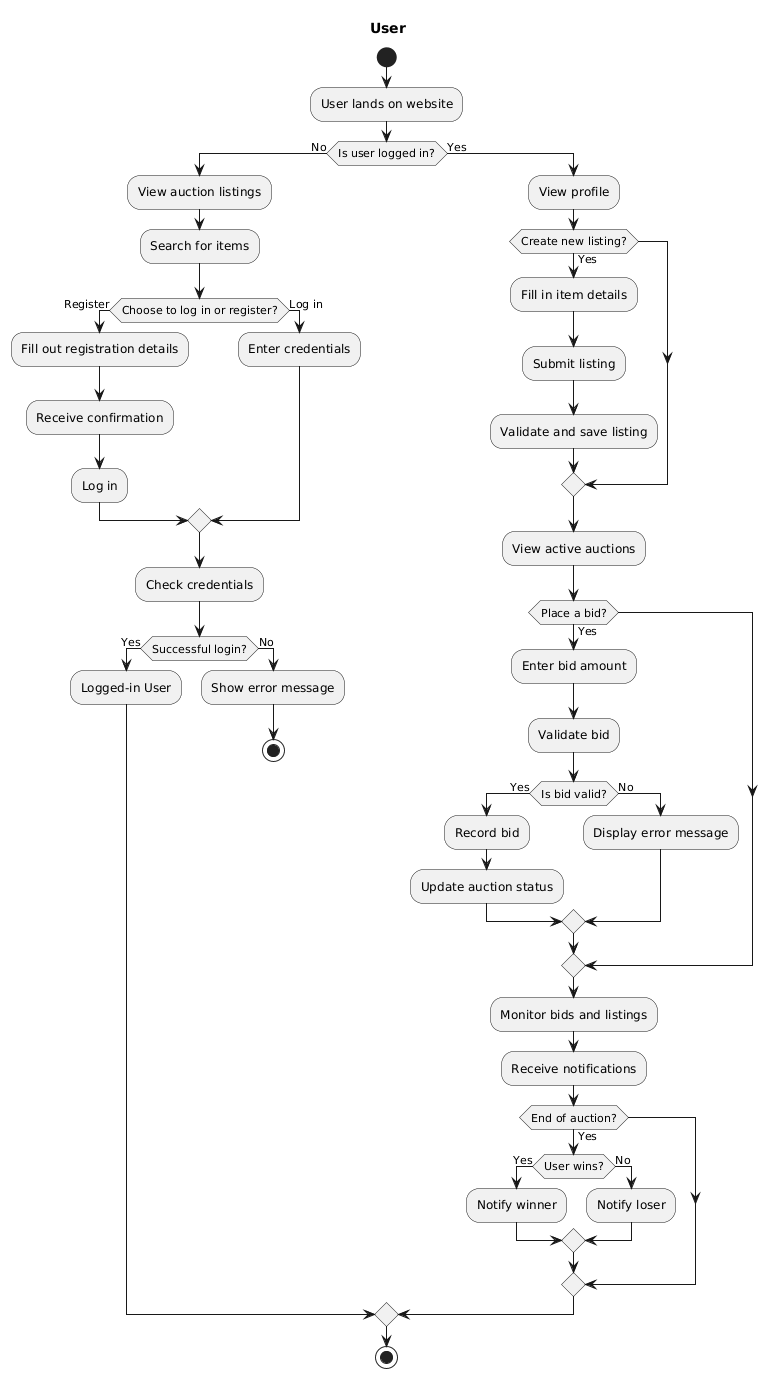

The diagram above was rendered by PlantUML. Its source (embedded in the PNG):
@startuml
title User

start
:User lands on website;
if (Is user logged in?) then (No)
  :View auction listings;
  :Search for items;
  if (Choose to log in or register?) then (Register)
    :Fill out registration details;
    :Receive confirmation;
    :Log in;
  else (Log in)
    :Enter credentials;
  endif
  :Check credentials;
  if (Successful login?) then (Yes)
    :Logged-in User;
  else (No)
    :Show error message;
    stop
  endif
else (Yes)
  :View profile;
  if (Create new listing?) then (Yes)
    :Fill in item details;
    :Submit listing;
    :Validate and save listing;
  endif
  :View active auctions;
  if (Place a bid?) then (Yes)
    :Enter bid amount;
    :Validate bid;
    if (Is bid valid?) then (Yes)
      :Record bid;
      :Update auction status;
    else (No)
      :Display error message;
    endif
  endif
  :Monitor bids and listings;
  :Receive notifications;
  if (End of auction?) then (Yes)
    if (User wins?) then (Yes)
      :Notify winner;
    else (No)
      :Notify loser;
    endif
  endif
endif
stop
@enduml